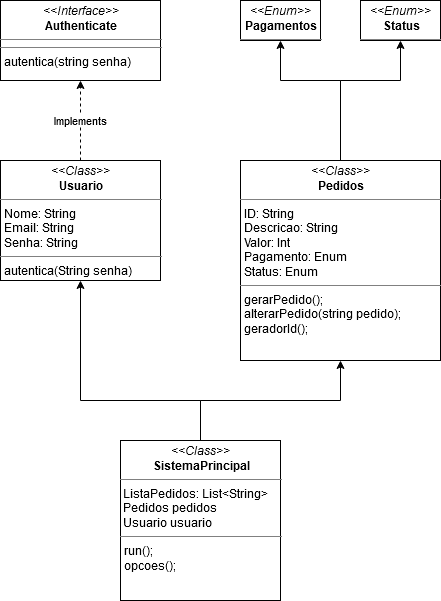

The diagram above was exported from draw.io. Its source (the exported page's mxGraphModel, read from the mxfile embedded in the PNG):
<mxGraphModel dx="1422" dy="802" grid="1" gridSize="10" guides="1" tooltips="1" connect="1" arrows="1" fold="1" page="1" pageScale="1" pageWidth="827" pageHeight="1169" math="0" shadow="0">
  <root>
    <mxCell id="WIyWlLk6GJQsqaUBKTNV-0" />
    <mxCell id="WIyWlLk6GJQsqaUBKTNV-1" parent="WIyWlLk6GJQsqaUBKTNV-0" />
    <mxCell id="LbxI26mrZshFs3TZTlJa-5" value="&lt;p style=&quot;margin: 0px ; margin-top: 4px ; text-align: center&quot;&gt;&lt;i&gt;&amp;lt;&amp;lt;Interface&amp;gt;&amp;gt;&lt;/i&gt;&lt;br&gt;&lt;b&gt;Authenticate&lt;/b&gt;&lt;/p&gt;&lt;hr size=&quot;1&quot;&gt;&lt;hr size=&quot;1&quot;&gt;&lt;p style=&quot;margin: 0px ; margin-left: 4px&quot;&gt;autentica(string senha)&lt;br&gt;&lt;/p&gt;" style="verticalAlign=top;align=left;overflow=fill;fontSize=12;fontFamily=Helvetica;html=1;" vertex="1" parent="WIyWlLk6GJQsqaUBKTNV-1">
      <mxGeometry x="40" y="40" width="160" height="80" as="geometry" />
    </mxCell>
    <mxCell id="LbxI26mrZshFs3TZTlJa-9" value="Implements" style="edgeStyle=orthogonalEdgeStyle;rounded=0;orthogonalLoop=1;jettySize=auto;html=1;entryX=0.5;entryY=1;entryDx=0;entryDy=0;dashed=1;" edge="1" parent="WIyWlLk6GJQsqaUBKTNV-1" source="LbxI26mrZshFs3TZTlJa-8" target="LbxI26mrZshFs3TZTlJa-5">
      <mxGeometry relative="1" as="geometry" />
    </mxCell>
    <mxCell id="LbxI26mrZshFs3TZTlJa-8" value="&lt;p style=&quot;margin: 0px ; margin-top: 4px ; text-align: center&quot;&gt;&lt;i&gt;&amp;lt;&amp;lt;Class&amp;gt;&amp;gt;&lt;/i&gt;&lt;br&gt;&lt;b&gt;Usuario&lt;/b&gt;&lt;/p&gt;&lt;hr size=&quot;1&quot;&gt;&lt;p style=&quot;margin: 0px ; margin-left: 4px&quot;&gt;Nome: String&lt;/p&gt;&lt;p style=&quot;margin: 0px ; margin-left: 4px&quot;&gt;Email: String&lt;/p&gt;&lt;p style=&quot;margin: 0px ; margin-left: 4px&quot;&gt;Senha: String&lt;br&gt;&lt;/p&gt;&lt;hr size=&quot;1&quot;&gt;&lt;p style=&quot;margin: 0px ; margin-left: 4px&quot;&gt;autentica(String senha)&lt;br&gt;&lt;/p&gt;" style="verticalAlign=top;align=left;overflow=fill;fontSize=12;fontFamily=Helvetica;html=1;" vertex="1" parent="WIyWlLk6GJQsqaUBKTNV-1">
      <mxGeometry x="40" y="200" width="160" height="120" as="geometry" />
    </mxCell>
    <mxCell id="LbxI26mrZshFs3TZTlJa-14" style="edgeStyle=orthogonalEdgeStyle;rounded=0;orthogonalLoop=1;jettySize=auto;html=1;entryX=0.5;entryY=1;entryDx=0;entryDy=0;" edge="1" parent="WIyWlLk6GJQsqaUBKTNV-1" source="LbxI26mrZshFs3TZTlJa-10" target="LbxI26mrZshFs3TZTlJa-12">
      <mxGeometry relative="1" as="geometry">
        <Array as="points">
          <mxPoint x="380" y="120" />
          <mxPoint x="320" y="120" />
        </Array>
      </mxGeometry>
    </mxCell>
    <mxCell id="LbxI26mrZshFs3TZTlJa-15" style="edgeStyle=orthogonalEdgeStyle;rounded=0;orthogonalLoop=1;jettySize=auto;html=1;entryX=0.5;entryY=1;entryDx=0;entryDy=0;" edge="1" parent="WIyWlLk6GJQsqaUBKTNV-1" source="LbxI26mrZshFs3TZTlJa-10" target="LbxI26mrZshFs3TZTlJa-13">
      <mxGeometry relative="1" as="geometry">
        <Array as="points">
          <mxPoint x="380" y="120" />
          <mxPoint x="440" y="120" />
        </Array>
      </mxGeometry>
    </mxCell>
    <mxCell id="LbxI26mrZshFs3TZTlJa-10" value="&lt;p style=&quot;margin: 0px ; margin-top: 4px ; text-align: center&quot;&gt;&lt;i&gt;&amp;lt;&amp;lt;Class&amp;gt;&amp;gt;&lt;/i&gt;&lt;br&gt;&lt;b&gt;Pedidos&lt;/b&gt;&lt;/p&gt;&lt;hr size=&quot;1&quot;&gt;&lt;p style=&quot;margin: 0px ; margin-left: 4px&quot;&gt;ID: String&lt;/p&gt;&lt;p style=&quot;margin: 0px ; margin-left: 4px&quot;&gt;Descricao: String&lt;/p&gt;&lt;p style=&quot;margin: 0px ; margin-left: 4px&quot;&gt;Valor: Int&lt;/p&gt;&lt;p style=&quot;margin: 0px ; margin-left: 4px&quot;&gt;Pagamento: Enum&lt;/p&gt;&lt;p style=&quot;margin: 0px ; margin-left: 4px&quot;&gt;Status: Enum&lt;br&gt;&lt;/p&gt;&lt;hr size=&quot;1&quot;&gt;&lt;p style=&quot;margin: 0px ; margin-left: 4px&quot;&gt;gerarPedido();&lt;/p&gt;&lt;p style=&quot;margin: 0px ; margin-left: 4px&quot;&gt;alterarPedido(string pedido);&lt;/p&gt;&lt;p style=&quot;margin: 0px ; margin-left: 4px&quot;&gt;geradorId();&lt;/p&gt;&lt;p style=&quot;margin: 0px ; margin-left: 4px&quot;&gt;&lt;br&gt;&lt;/p&gt;" style="verticalAlign=top;align=left;overflow=fill;fontSize=12;fontFamily=Helvetica;html=1;" vertex="1" parent="WIyWlLk6GJQsqaUBKTNV-1">
      <mxGeometry x="280" y="200" width="200" height="200" as="geometry" />
    </mxCell>
    <mxCell id="LbxI26mrZshFs3TZTlJa-12" value="&lt;p style=&quot;margin: 0px ; margin-top: 4px ; text-align: center&quot;&gt;&lt;i&gt;&amp;lt;&amp;lt;Enum&amp;gt;&amp;gt;&lt;/i&gt;&lt;br&gt;&lt;b&gt;Pagamentos&lt;/b&gt;&lt;/p&gt;&lt;hr size=&quot;1&quot;&gt;&lt;p style=&quot;margin: 0px ; margin-left: 4px&quot;&gt;&lt;br&gt;&lt;/p&gt;&lt;hr size=&quot;1&quot;&gt;" style="verticalAlign=top;align=left;overflow=fill;fontSize=12;fontFamily=Helvetica;html=1;" vertex="1" parent="WIyWlLk6GJQsqaUBKTNV-1">
      <mxGeometry x="280" y="40" width="80" height="40" as="geometry" />
    </mxCell>
    <mxCell id="LbxI26mrZshFs3TZTlJa-13" value="&lt;p style=&quot;margin: 0px ; margin-top: 4px ; text-align: center&quot;&gt;&lt;i&gt;&amp;lt;&amp;lt;Enum&amp;gt;&amp;gt;&lt;/i&gt;&lt;br&gt;&lt;b&gt;Status&lt;/b&gt;&lt;/p&gt;&lt;hr size=&quot;1&quot;&gt;&lt;p style=&quot;margin: 0px ; margin-left: 4px&quot;&gt;&lt;br&gt;&lt;/p&gt;&lt;hr size=&quot;1&quot;&gt;" style="verticalAlign=top;align=left;overflow=fill;fontSize=12;fontFamily=Helvetica;html=1;" vertex="1" parent="WIyWlLk6GJQsqaUBKTNV-1">
      <mxGeometry x="400" y="40" width="80" height="40" as="geometry" />
    </mxCell>
    <mxCell id="LbxI26mrZshFs3TZTlJa-18" style="edgeStyle=orthogonalEdgeStyle;rounded=0;orthogonalLoop=1;jettySize=auto;html=1;entryX=0.5;entryY=1;entryDx=0;entryDy=0;" edge="1" parent="WIyWlLk6GJQsqaUBKTNV-1" source="LbxI26mrZshFs3TZTlJa-17" target="LbxI26mrZshFs3TZTlJa-8">
      <mxGeometry relative="1" as="geometry">
        <Array as="points">
          <mxPoint x="240" y="440" />
          <mxPoint x="120" y="440" />
        </Array>
      </mxGeometry>
    </mxCell>
    <mxCell id="LbxI26mrZshFs3TZTlJa-19" style="edgeStyle=orthogonalEdgeStyle;rounded=0;orthogonalLoop=1;jettySize=auto;html=1;entryX=0.5;entryY=1;entryDx=0;entryDy=0;" edge="1" parent="WIyWlLk6GJQsqaUBKTNV-1" source="LbxI26mrZshFs3TZTlJa-17" target="LbxI26mrZshFs3TZTlJa-10">
      <mxGeometry relative="1" as="geometry" />
    </mxCell>
    <mxCell id="LbxI26mrZshFs3TZTlJa-17" value="&lt;p style=&quot;margin: 0px ; margin-top: 4px ; text-align: center&quot;&gt;&lt;i&gt;&amp;lt;&amp;lt;Class&amp;gt;&amp;gt;&lt;/i&gt;&lt;br&gt;&lt;b&gt;SistemaPrincipal&lt;/b&gt;&lt;/p&gt;&lt;hr size=&quot;1&quot;&gt;&lt;div&gt;&amp;nbsp;ListaPedidos: List&amp;lt;String&amp;gt;&lt;/div&gt;&lt;div&gt;&amp;nbsp;Pedidos pedidos&lt;/div&gt;&lt;div&gt;&amp;nbsp;Usuario usuario&lt;br&gt;&lt;/div&gt;&lt;hr size=&quot;1&quot;&gt;&lt;p style=&quot;margin: 0px ; margin-left: 4px&quot;&gt;run();&lt;/p&gt;&lt;p style=&quot;margin: 0px ; margin-left: 4px&quot;&gt;opcoes();&lt;/p&gt;&lt;p style=&quot;margin: 0px ; margin-left: 4px&quot;&gt;&lt;br&gt;&lt;/p&gt;" style="verticalAlign=top;align=left;overflow=fill;fontSize=12;fontFamily=Helvetica;html=1;" vertex="1" parent="WIyWlLk6GJQsqaUBKTNV-1">
      <mxGeometry x="160" y="480" width="160" height="160" as="geometry" />
    </mxCell>
  </root>
</mxGraphModel>